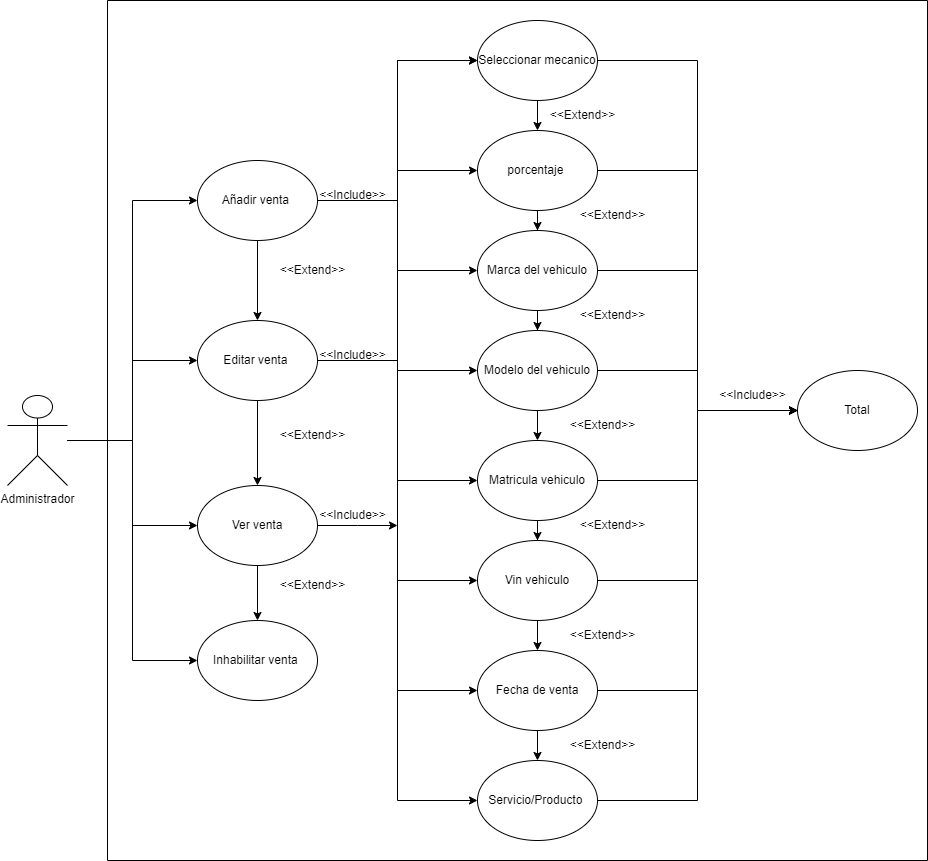

The diagram above was exported from draw.io. Its source (the exported page's mxGraphModel, read from the mxfile embedded in the PNG):
<mxGraphModel dx="1393" dy="758" grid="1" gridSize="10" guides="1" tooltips="1" connect="1" arrows="1" fold="1" page="1" pageScale="1" pageWidth="827" pageHeight="1169" math="0" shadow="0">
  <root>
    <mxCell id="0" />
    <mxCell id="1" parent="0" />
    <mxCell id="mu0yu4FredwOIrdCY6Ie-16" style="edgeStyle=orthogonalEdgeStyle;rounded=0;orthogonalLoop=1;jettySize=auto;html=1;entryX=0;entryY=0.5;entryDx=0;entryDy=0;" edge="1" parent="1" source="mu0yu4FredwOIrdCY6Ie-1" target="mu0yu4FredwOIrdCY6Ie-11">
      <mxGeometry relative="1" as="geometry" />
    </mxCell>
    <mxCell id="mu0yu4FredwOIrdCY6Ie-18" style="edgeStyle=orthogonalEdgeStyle;rounded=0;orthogonalLoop=1;jettySize=auto;html=1;" edge="1" parent="1" source="mu0yu4FredwOIrdCY6Ie-1" target="mu0yu4FredwOIrdCY6Ie-13">
      <mxGeometry relative="1" as="geometry" />
    </mxCell>
    <mxCell id="mu0yu4FredwOIrdCY6Ie-19" style="edgeStyle=orthogonalEdgeStyle;rounded=0;orthogonalLoop=1;jettySize=auto;html=1;entryX=0;entryY=0.5;entryDx=0;entryDy=0;" edge="1" parent="1" source="mu0yu4FredwOIrdCY6Ie-1" target="mu0yu4FredwOIrdCY6Ie-14">
      <mxGeometry relative="1" as="geometry" />
    </mxCell>
    <mxCell id="mu0yu4FredwOIrdCY6Ie-21" style="edgeStyle=orthogonalEdgeStyle;rounded=0;orthogonalLoop=1;jettySize=auto;html=1;entryX=0;entryY=0.5;entryDx=0;entryDy=0;" edge="1" parent="1" source="mu0yu4FredwOIrdCY6Ie-1" target="mu0yu4FredwOIrdCY6Ie-12">
      <mxGeometry relative="1" as="geometry" />
    </mxCell>
    <mxCell id="mu0yu4FredwOIrdCY6Ie-1" value="Administrador" style="shape=umlActor;verticalLabelPosition=bottom;verticalAlign=top;html=1;outlineConnect=0;" vertex="1" parent="1">
      <mxGeometry x="50" y="415" width="60" height="90" as="geometry" />
    </mxCell>
    <mxCell id="mu0yu4FredwOIrdCY6Ie-20" value="" style="swimlane;startSize=0;" vertex="1" parent="1">
      <mxGeometry x="150" y="20" width="820" height="860" as="geometry">
        <mxRectangle x="140" y="40" width="50" height="40" as="alternateBounds" />
      </mxGeometry>
    </mxCell>
    <mxCell id="mu0yu4FredwOIrdCY6Ie-23" style="edgeStyle=orthogonalEdgeStyle;rounded=0;orthogonalLoop=1;jettySize=auto;html=1;" edge="1" parent="mu0yu4FredwOIrdCY6Ie-20" source="mu0yu4FredwOIrdCY6Ie-13" target="mu0yu4FredwOIrdCY6Ie-14">
      <mxGeometry relative="1" as="geometry" />
    </mxCell>
    <mxCell id="mu0yu4FredwOIrdCY6Ie-73" style="edgeStyle=orthogonalEdgeStyle;rounded=0;orthogonalLoop=1;jettySize=auto;html=1;entryX=0;entryY=0.5;entryDx=0;entryDy=0;" edge="1" parent="mu0yu4FredwOIrdCY6Ie-20" source="mu0yu4FredwOIrdCY6Ie-13" target="mu0yu4FredwOIrdCY6Ie-41">
      <mxGeometry relative="1" as="geometry" />
    </mxCell>
    <mxCell id="mu0yu4FredwOIrdCY6Ie-13" value="Editar venta&amp;nbsp;" style="ellipse;whiteSpace=wrap;html=1;" vertex="1" parent="mu0yu4FredwOIrdCY6Ie-20">
      <mxGeometry x="90" y="320" width="120" height="80" as="geometry" />
    </mxCell>
    <mxCell id="mu0yu4FredwOIrdCY6Ie-12" value="Inhabilitar venta&amp;nbsp;" style="ellipse;whiteSpace=wrap;html=1;" vertex="1" parent="mu0yu4FredwOIrdCY6Ie-20">
      <mxGeometry x="90" y="620" width="120" height="80" as="geometry" />
    </mxCell>
    <mxCell id="mu0yu4FredwOIrdCY6Ie-22" style="edgeStyle=orthogonalEdgeStyle;rounded=0;orthogonalLoop=1;jettySize=auto;html=1;" edge="1" parent="mu0yu4FredwOIrdCY6Ie-20" source="mu0yu4FredwOIrdCY6Ie-11" target="mu0yu4FredwOIrdCY6Ie-13">
      <mxGeometry relative="1" as="geometry" />
    </mxCell>
    <mxCell id="mu0yu4FredwOIrdCY6Ie-65" style="edgeStyle=orthogonalEdgeStyle;rounded=0;orthogonalLoop=1;jettySize=auto;html=1;entryX=0;entryY=0.5;entryDx=0;entryDy=0;" edge="1" parent="mu0yu4FredwOIrdCY6Ie-20" source="mu0yu4FredwOIrdCY6Ie-11" target="mu0yu4FredwOIrdCY6Ie-41">
      <mxGeometry relative="1" as="geometry" />
    </mxCell>
    <mxCell id="mu0yu4FredwOIrdCY6Ie-66" style="edgeStyle=orthogonalEdgeStyle;rounded=0;orthogonalLoop=1;jettySize=auto;html=1;" edge="1" parent="mu0yu4FredwOIrdCY6Ie-20" source="mu0yu4FredwOIrdCY6Ie-11" target="mu0yu4FredwOIrdCY6Ie-42">
      <mxGeometry relative="1" as="geometry" />
    </mxCell>
    <mxCell id="mu0yu4FredwOIrdCY6Ie-67" style="edgeStyle=orthogonalEdgeStyle;rounded=0;orthogonalLoop=1;jettySize=auto;html=1;" edge="1" parent="mu0yu4FredwOIrdCY6Ie-20" source="mu0yu4FredwOIrdCY6Ie-11" target="mu0yu4FredwOIrdCY6Ie-43">
      <mxGeometry relative="1" as="geometry" />
    </mxCell>
    <mxCell id="mu0yu4FredwOIrdCY6Ie-68" style="edgeStyle=orthogonalEdgeStyle;rounded=0;orthogonalLoop=1;jettySize=auto;html=1;entryX=0;entryY=0.5;entryDx=0;entryDy=0;" edge="1" parent="mu0yu4FredwOIrdCY6Ie-20" source="mu0yu4FredwOIrdCY6Ie-11" target="mu0yu4FredwOIrdCY6Ie-44">
      <mxGeometry relative="1" as="geometry" />
    </mxCell>
    <mxCell id="mu0yu4FredwOIrdCY6Ie-69" style="edgeStyle=orthogonalEdgeStyle;rounded=0;orthogonalLoop=1;jettySize=auto;html=1;entryX=0;entryY=0.5;entryDx=0;entryDy=0;" edge="1" parent="mu0yu4FredwOIrdCY6Ie-20" source="mu0yu4FredwOIrdCY6Ie-11" target="mu0yu4FredwOIrdCY6Ie-45">
      <mxGeometry relative="1" as="geometry" />
    </mxCell>
    <mxCell id="mu0yu4FredwOIrdCY6Ie-70" style="edgeStyle=orthogonalEdgeStyle;rounded=0;orthogonalLoop=1;jettySize=auto;html=1;entryX=0;entryY=0.5;entryDx=0;entryDy=0;" edge="1" parent="mu0yu4FredwOIrdCY6Ie-20" source="mu0yu4FredwOIrdCY6Ie-11" target="mu0yu4FredwOIrdCY6Ie-46">
      <mxGeometry relative="1" as="geometry" />
    </mxCell>
    <mxCell id="mu0yu4FredwOIrdCY6Ie-71" style="edgeStyle=orthogonalEdgeStyle;rounded=0;orthogonalLoop=1;jettySize=auto;html=1;entryX=0;entryY=0.5;entryDx=0;entryDy=0;" edge="1" parent="mu0yu4FredwOIrdCY6Ie-20" source="mu0yu4FredwOIrdCY6Ie-11" target="mu0yu4FredwOIrdCY6Ie-47">
      <mxGeometry relative="1" as="geometry" />
    </mxCell>
    <mxCell id="mu0yu4FredwOIrdCY6Ie-72" style="edgeStyle=orthogonalEdgeStyle;rounded=0;orthogonalLoop=1;jettySize=auto;html=1;entryX=0;entryY=0.5;entryDx=0;entryDy=0;" edge="1" parent="mu0yu4FredwOIrdCY6Ie-20" source="mu0yu4FredwOIrdCY6Ie-11" target="mu0yu4FredwOIrdCY6Ie-63">
      <mxGeometry relative="1" as="geometry" />
    </mxCell>
    <mxCell id="mu0yu4FredwOIrdCY6Ie-11" value="Añadir venta&amp;nbsp;" style="ellipse;whiteSpace=wrap;html=1;" vertex="1" parent="mu0yu4FredwOIrdCY6Ie-20">
      <mxGeometry x="90" y="160" width="120" height="80" as="geometry" />
    </mxCell>
    <mxCell id="mu0yu4FredwOIrdCY6Ie-24" style="edgeStyle=orthogonalEdgeStyle;rounded=0;orthogonalLoop=1;jettySize=auto;html=1;" edge="1" parent="mu0yu4FredwOIrdCY6Ie-20" source="mu0yu4FredwOIrdCY6Ie-14" target="mu0yu4FredwOIrdCY6Ie-12">
      <mxGeometry relative="1" as="geometry" />
    </mxCell>
    <mxCell id="mu0yu4FredwOIrdCY6Ie-95" style="edgeStyle=orthogonalEdgeStyle;rounded=0;orthogonalLoop=1;jettySize=auto;html=1;" edge="1" parent="mu0yu4FredwOIrdCY6Ie-20" source="mu0yu4FredwOIrdCY6Ie-14">
      <mxGeometry relative="1" as="geometry">
        <mxPoint x="290" y="525" as="targetPoint" />
      </mxGeometry>
    </mxCell>
    <mxCell id="mu0yu4FredwOIrdCY6Ie-14" value="Ver venta" style="ellipse;whiteSpace=wrap;html=1;" vertex="1" parent="mu0yu4FredwOIrdCY6Ie-20">
      <mxGeometry x="90" y="485" width="120" height="80" as="geometry" />
    </mxCell>
    <mxCell id="mu0yu4FredwOIrdCY6Ie-78" style="edgeStyle=orthogonalEdgeStyle;rounded=0;orthogonalLoop=1;jettySize=auto;html=1;" edge="1" parent="mu0yu4FredwOIrdCY6Ie-20" source="mu0yu4FredwOIrdCY6Ie-41" target="mu0yu4FredwOIrdCY6Ie-42">
      <mxGeometry relative="1" as="geometry" />
    </mxCell>
    <mxCell id="mu0yu4FredwOIrdCY6Ie-105" style="edgeStyle=orthogonalEdgeStyle;rounded=0;orthogonalLoop=1;jettySize=auto;html=1;entryX=0;entryY=0.5;entryDx=0;entryDy=0;" edge="1" parent="mu0yu4FredwOIrdCY6Ie-20" source="mu0yu4FredwOIrdCY6Ie-41" target="mu0yu4FredwOIrdCY6Ie-97">
      <mxGeometry relative="1" as="geometry" />
    </mxCell>
    <mxCell id="mu0yu4FredwOIrdCY6Ie-41" value="Seleccionar mecanico" style="ellipse;whiteSpace=wrap;html=1;" vertex="1" parent="mu0yu4FredwOIrdCY6Ie-20">
      <mxGeometry x="370" y="20" width="120" height="80" as="geometry" />
    </mxCell>
    <mxCell id="mu0yu4FredwOIrdCY6Ie-79" style="edgeStyle=orthogonalEdgeStyle;rounded=0;orthogonalLoop=1;jettySize=auto;html=1;" edge="1" parent="mu0yu4FredwOIrdCY6Ie-20" source="mu0yu4FredwOIrdCY6Ie-42" target="mu0yu4FredwOIrdCY6Ie-43">
      <mxGeometry relative="1" as="geometry" />
    </mxCell>
    <mxCell id="mu0yu4FredwOIrdCY6Ie-104" style="edgeStyle=orthogonalEdgeStyle;rounded=0;orthogonalLoop=1;jettySize=auto;html=1;entryX=0;entryY=0.5;entryDx=0;entryDy=0;" edge="1" parent="mu0yu4FredwOIrdCY6Ie-20" source="mu0yu4FredwOIrdCY6Ie-42" target="mu0yu4FredwOIrdCY6Ie-97">
      <mxGeometry relative="1" as="geometry" />
    </mxCell>
    <mxCell id="mu0yu4FredwOIrdCY6Ie-42" value="porcentaje&amp;nbsp;" style="ellipse;whiteSpace=wrap;html=1;" vertex="1" parent="mu0yu4FredwOIrdCY6Ie-20">
      <mxGeometry x="370" y="130" width="120" height="80" as="geometry" />
    </mxCell>
    <mxCell id="mu0yu4FredwOIrdCY6Ie-81" style="edgeStyle=orthogonalEdgeStyle;rounded=0;orthogonalLoop=1;jettySize=auto;html=1;" edge="1" parent="mu0yu4FredwOIrdCY6Ie-20" source="mu0yu4FredwOIrdCY6Ie-43" target="mu0yu4FredwOIrdCY6Ie-44">
      <mxGeometry relative="1" as="geometry" />
    </mxCell>
    <mxCell id="mu0yu4FredwOIrdCY6Ie-103" style="edgeStyle=orthogonalEdgeStyle;rounded=0;orthogonalLoop=1;jettySize=auto;html=1;entryX=0;entryY=0.5;entryDx=0;entryDy=0;" edge="1" parent="mu0yu4FredwOIrdCY6Ie-20" source="mu0yu4FredwOIrdCY6Ie-43" target="mu0yu4FredwOIrdCY6Ie-97">
      <mxGeometry relative="1" as="geometry" />
    </mxCell>
    <mxCell id="mu0yu4FredwOIrdCY6Ie-43" value="Marca del vehiculo" style="ellipse;whiteSpace=wrap;html=1;" vertex="1" parent="mu0yu4FredwOIrdCY6Ie-20">
      <mxGeometry x="370" y="230" width="120" height="80" as="geometry" />
    </mxCell>
    <mxCell id="mu0yu4FredwOIrdCY6Ie-80" style="edgeStyle=orthogonalEdgeStyle;rounded=0;orthogonalLoop=1;jettySize=auto;html=1;" edge="1" parent="mu0yu4FredwOIrdCY6Ie-20" source="mu0yu4FredwOIrdCY6Ie-44" target="mu0yu4FredwOIrdCY6Ie-45">
      <mxGeometry relative="1" as="geometry" />
    </mxCell>
    <mxCell id="mu0yu4FredwOIrdCY6Ie-102" style="edgeStyle=orthogonalEdgeStyle;rounded=0;orthogonalLoop=1;jettySize=auto;html=1;entryX=0;entryY=0.5;entryDx=0;entryDy=0;" edge="1" parent="mu0yu4FredwOIrdCY6Ie-20" source="mu0yu4FredwOIrdCY6Ie-44" target="mu0yu4FredwOIrdCY6Ie-97">
      <mxGeometry relative="1" as="geometry" />
    </mxCell>
    <mxCell id="mu0yu4FredwOIrdCY6Ie-44" value="Modelo del vehiculo" style="ellipse;whiteSpace=wrap;html=1;" vertex="1" parent="mu0yu4FredwOIrdCY6Ie-20">
      <mxGeometry x="370" y="330" width="120" height="80" as="geometry" />
    </mxCell>
    <mxCell id="mu0yu4FredwOIrdCY6Ie-82" style="edgeStyle=orthogonalEdgeStyle;rounded=0;orthogonalLoop=1;jettySize=auto;html=1;" edge="1" parent="mu0yu4FredwOIrdCY6Ie-20" source="mu0yu4FredwOIrdCY6Ie-45" target="mu0yu4FredwOIrdCY6Ie-46">
      <mxGeometry relative="1" as="geometry" />
    </mxCell>
    <mxCell id="mu0yu4FredwOIrdCY6Ie-101" style="edgeStyle=orthogonalEdgeStyle;rounded=0;orthogonalLoop=1;jettySize=auto;html=1;entryX=0;entryY=0.5;entryDx=0;entryDy=0;" edge="1" parent="mu0yu4FredwOIrdCY6Ie-20" source="mu0yu4FredwOIrdCY6Ie-45" target="mu0yu4FredwOIrdCY6Ie-97">
      <mxGeometry relative="1" as="geometry" />
    </mxCell>
    <mxCell id="mu0yu4FredwOIrdCY6Ie-45" value="Matricula vehiculo" style="ellipse;whiteSpace=wrap;html=1;" vertex="1" parent="mu0yu4FredwOIrdCY6Ie-20">
      <mxGeometry x="370" y="440" width="120" height="80" as="geometry" />
    </mxCell>
    <mxCell id="mu0yu4FredwOIrdCY6Ie-83" style="edgeStyle=orthogonalEdgeStyle;rounded=0;orthogonalLoop=1;jettySize=auto;html=1;" edge="1" parent="mu0yu4FredwOIrdCY6Ie-20" source="mu0yu4FredwOIrdCY6Ie-46" target="mu0yu4FredwOIrdCY6Ie-47">
      <mxGeometry relative="1" as="geometry" />
    </mxCell>
    <mxCell id="mu0yu4FredwOIrdCY6Ie-100" style="edgeStyle=orthogonalEdgeStyle;rounded=0;orthogonalLoop=1;jettySize=auto;html=1;entryX=0;entryY=0.5;entryDx=0;entryDy=0;" edge="1" parent="mu0yu4FredwOIrdCY6Ie-20" source="mu0yu4FredwOIrdCY6Ie-46" target="mu0yu4FredwOIrdCY6Ie-97">
      <mxGeometry relative="1" as="geometry" />
    </mxCell>
    <mxCell id="mu0yu4FredwOIrdCY6Ie-46" value="Vin vehiculo" style="ellipse;whiteSpace=wrap;html=1;" vertex="1" parent="mu0yu4FredwOIrdCY6Ie-20">
      <mxGeometry x="370" y="540" width="120" height="80" as="geometry" />
    </mxCell>
    <mxCell id="mu0yu4FredwOIrdCY6Ie-84" style="edgeStyle=orthogonalEdgeStyle;rounded=0;orthogonalLoop=1;jettySize=auto;html=1;" edge="1" parent="mu0yu4FredwOIrdCY6Ie-20" source="mu0yu4FredwOIrdCY6Ie-47" target="mu0yu4FredwOIrdCY6Ie-63">
      <mxGeometry relative="1" as="geometry" />
    </mxCell>
    <mxCell id="mu0yu4FredwOIrdCY6Ie-99" style="edgeStyle=orthogonalEdgeStyle;rounded=0;orthogonalLoop=1;jettySize=auto;html=1;entryX=0;entryY=0.5;entryDx=0;entryDy=0;" edge="1" parent="mu0yu4FredwOIrdCY6Ie-20" source="mu0yu4FredwOIrdCY6Ie-47" target="mu0yu4FredwOIrdCY6Ie-97">
      <mxGeometry relative="1" as="geometry" />
    </mxCell>
    <mxCell id="mu0yu4FredwOIrdCY6Ie-47" value="Fecha de venta" style="ellipse;whiteSpace=wrap;html=1;" vertex="1" parent="mu0yu4FredwOIrdCY6Ie-20">
      <mxGeometry x="370" y="650" width="120" height="80" as="geometry" />
    </mxCell>
    <mxCell id="mu0yu4FredwOIrdCY6Ie-98" style="edgeStyle=orthogonalEdgeStyle;rounded=0;orthogonalLoop=1;jettySize=auto;html=1;entryX=0;entryY=0.5;entryDx=0;entryDy=0;" edge="1" parent="mu0yu4FredwOIrdCY6Ie-20" source="mu0yu4FredwOIrdCY6Ie-63" target="mu0yu4FredwOIrdCY6Ie-97">
      <mxGeometry relative="1" as="geometry" />
    </mxCell>
    <mxCell id="mu0yu4FredwOIrdCY6Ie-63" value="Servicio/Producto&amp;nbsp;" style="ellipse;whiteSpace=wrap;html=1;" vertex="1" parent="mu0yu4FredwOIrdCY6Ie-20">
      <mxGeometry x="370" y="760" width="120" height="80" as="geometry" />
    </mxCell>
    <mxCell id="mu0yu4FredwOIrdCY6Ie-76" value="&amp;lt;&amp;lt;Include&amp;gt;&amp;gt;" style="text;html=1;align=center;verticalAlign=middle;resizable=0;points=[];autosize=1;strokeColor=none;fillColor=none;" vertex="1" parent="mu0yu4FredwOIrdCY6Ie-20">
      <mxGeometry x="200" y="180" width="90" height="30" as="geometry" />
    </mxCell>
    <mxCell id="mu0yu4FredwOIrdCY6Ie-77" value="&amp;lt;&amp;lt;Include&amp;gt;&amp;gt;" style="text;html=1;align=center;verticalAlign=middle;resizable=0;points=[];autosize=1;strokeColor=none;fillColor=none;" vertex="1" parent="mu0yu4FredwOIrdCY6Ie-20">
      <mxGeometry x="200" y="340" width="90" height="30" as="geometry" />
    </mxCell>
    <mxCell id="mu0yu4FredwOIrdCY6Ie-85" value="&amp;lt;&amp;lt;Extend&amp;gt;&amp;gt;" style="text;html=1;align=center;verticalAlign=middle;resizable=0;points=[];autosize=1;strokeColor=none;fillColor=none;" vertex="1" parent="mu0yu4FredwOIrdCY6Ie-20">
      <mxGeometry x="160" y="255" width="90" height="30" as="geometry" />
    </mxCell>
    <mxCell id="mu0yu4FredwOIrdCY6Ie-86" value="&amp;lt;&amp;lt;Extend&amp;gt;&amp;gt;" style="text;html=1;align=center;verticalAlign=middle;resizable=0;points=[];autosize=1;strokeColor=none;fillColor=none;" vertex="1" parent="mu0yu4FredwOIrdCY6Ie-20">
      <mxGeometry x="160" y="420" width="90" height="30" as="geometry" />
    </mxCell>
    <mxCell id="mu0yu4FredwOIrdCY6Ie-87" value="&amp;lt;&amp;lt;Extend&amp;gt;&amp;gt;" style="text;html=1;align=center;verticalAlign=middle;resizable=0;points=[];autosize=1;strokeColor=none;fillColor=none;" vertex="1" parent="mu0yu4FredwOIrdCY6Ie-20">
      <mxGeometry x="160" y="570" width="90" height="30" as="geometry" />
    </mxCell>
    <mxCell id="mu0yu4FredwOIrdCY6Ie-88" value="&amp;lt;&amp;lt;Extend&amp;gt;&amp;gt;" style="text;html=1;align=center;verticalAlign=middle;resizable=0;points=[];autosize=1;strokeColor=none;fillColor=none;" vertex="1" parent="mu0yu4FredwOIrdCY6Ie-20">
      <mxGeometry x="430" y="100" width="90" height="30" as="geometry" />
    </mxCell>
    <mxCell id="mu0yu4FredwOIrdCY6Ie-89" value="&amp;lt;&amp;lt;Extend&amp;gt;&amp;gt;" style="text;html=1;align=center;verticalAlign=middle;resizable=0;points=[];autosize=1;strokeColor=none;fillColor=none;" vertex="1" parent="mu0yu4FredwOIrdCY6Ie-20">
      <mxGeometry x="460" y="200" width="90" height="30" as="geometry" />
    </mxCell>
    <mxCell id="mu0yu4FredwOIrdCY6Ie-90" value="&amp;lt;&amp;lt;Extend&amp;gt;&amp;gt;" style="text;html=1;align=center;verticalAlign=middle;resizable=0;points=[];autosize=1;strokeColor=none;fillColor=none;" vertex="1" parent="mu0yu4FredwOIrdCY6Ie-20">
      <mxGeometry x="460" y="300" width="90" height="30" as="geometry" />
    </mxCell>
    <mxCell id="mu0yu4FredwOIrdCY6Ie-91" value="&amp;lt;&amp;lt;Extend&amp;gt;&amp;gt;" style="text;html=1;align=center;verticalAlign=middle;resizable=0;points=[];autosize=1;strokeColor=none;fillColor=none;" vertex="1" parent="mu0yu4FredwOIrdCY6Ie-20">
      <mxGeometry x="450" y="410" width="90" height="30" as="geometry" />
    </mxCell>
    <mxCell id="mu0yu4FredwOIrdCY6Ie-92" value="&amp;lt;&amp;lt;Extend&amp;gt;&amp;gt;" style="text;html=1;align=center;verticalAlign=middle;resizable=0;points=[];autosize=1;strokeColor=none;fillColor=none;" vertex="1" parent="mu0yu4FredwOIrdCY6Ie-20">
      <mxGeometry x="460" y="510" width="90" height="30" as="geometry" />
    </mxCell>
    <mxCell id="mu0yu4FredwOIrdCY6Ie-93" value="&amp;lt;&amp;lt;Extend&amp;gt;&amp;gt;" style="text;html=1;align=center;verticalAlign=middle;resizable=0;points=[];autosize=1;strokeColor=none;fillColor=none;" vertex="1" parent="mu0yu4FredwOIrdCY6Ie-20">
      <mxGeometry x="450" y="620" width="90" height="30" as="geometry" />
    </mxCell>
    <mxCell id="mu0yu4FredwOIrdCY6Ie-94" value="&amp;lt;&amp;lt;Extend&amp;gt;&amp;gt;" style="text;html=1;align=center;verticalAlign=middle;resizable=0;points=[];autosize=1;strokeColor=none;fillColor=none;" vertex="1" parent="mu0yu4FredwOIrdCY6Ie-20">
      <mxGeometry x="450" y="730" width="90" height="30" as="geometry" />
    </mxCell>
    <mxCell id="mu0yu4FredwOIrdCY6Ie-96" value="&amp;lt;&amp;lt;Include&amp;gt;&amp;gt;" style="text;html=1;align=center;verticalAlign=middle;resizable=0;points=[];autosize=1;strokeColor=none;fillColor=none;" vertex="1" parent="mu0yu4FredwOIrdCY6Ie-20">
      <mxGeometry x="200" y="500" width="90" height="30" as="geometry" />
    </mxCell>
    <mxCell id="mu0yu4FredwOIrdCY6Ie-97" value="Total" style="ellipse;whiteSpace=wrap;html=1;" vertex="1" parent="mu0yu4FredwOIrdCY6Ie-20">
      <mxGeometry x="690" y="370" width="120" height="80" as="geometry" />
    </mxCell>
    <mxCell id="mu0yu4FredwOIrdCY6Ie-106" value="&amp;lt;&amp;lt;Include&amp;gt;&amp;gt;" style="text;html=1;align=center;verticalAlign=middle;resizable=0;points=[];autosize=1;strokeColor=none;fillColor=none;" vertex="1" parent="mu0yu4FredwOIrdCY6Ie-20">
      <mxGeometry x="600" y="380" width="90" height="30" as="geometry" />
    </mxCell>
  </root>
</mxGraphModel>